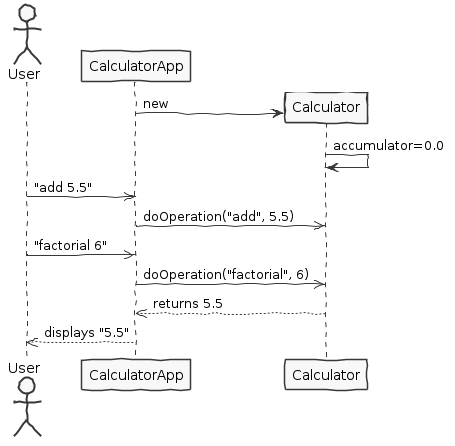

The diagram above was rendered by PlantUML. Its source (embedded in the PNG):
@startuml class-diagram.png
skinparam handwritten true
skinparam monochrome true
skinparam packageStyle rect
skinparam defaultFontName FG Virgil
skinparam shadowing false

actor User
participant CalculatorApp
participant Calculator

create Calculator
CalculatorApp -> Calculator : new
Calculator -> Calculator : accumulator=0.0

User ->> CalculatorApp : "add 5.5"
CalculatorApp ->> Calculator : doOperation("add", 5.5)
User ->> CalculatorApp : "factorial 6"
CalculatorApp ->> Calculator : doOperation("factorial", 6)
CalculatorApp <<-- Calculator : returns 5.5
User <<-- CalculatorApp : displays "5.5"


@enduml